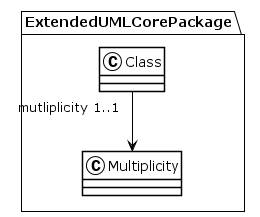

The diagram above was rendered by PlantUML. Its source (embedded in the PNG):
@startuml
!theme plain
package ExtendedUMLCorePackage {
class Class {
}
Class "mutliplicity 1..1" --> Multiplicity
class Multiplicity {
}
}
@enduml